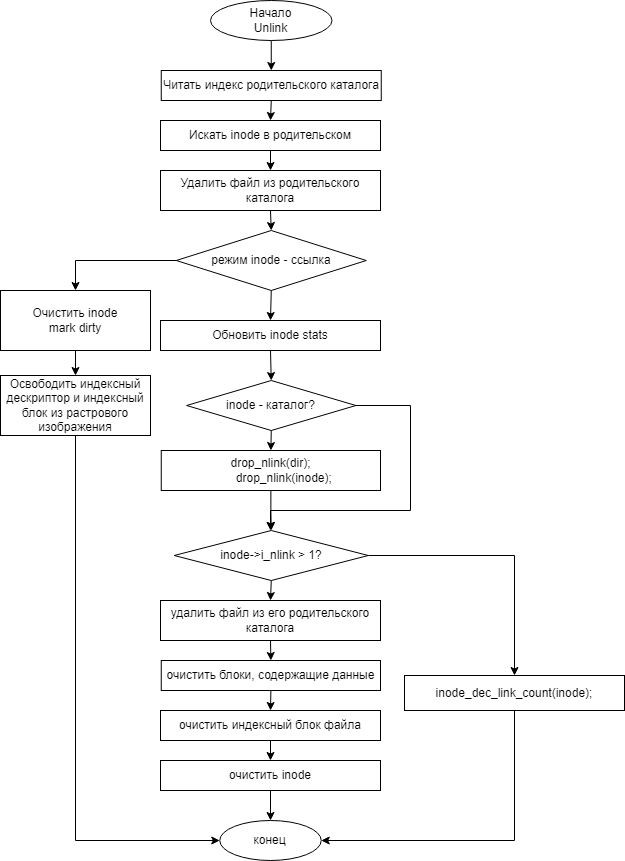

The diagram above was exported from draw.io. Its source (the exported page's mxGraphModel, read from the mxfile embedded in the PNG):
<mxGraphModel dx="1007" dy="392" grid="1" gridSize="10" guides="1" tooltips="1" connect="1" arrows="1" fold="1" page="1" pageScale="1" pageWidth="827" pageHeight="1169" math="0" shadow="0">
  <root>
    <mxCell id="BbHpQ_ioK2LS2qdetN5i-0" />
    <mxCell id="BbHpQ_ioK2LS2qdetN5i-1" parent="BbHpQ_ioK2LS2qdetN5i-0" />
    <mxCell id="H51EKoRrR0OvfrjQM2TK-11" style="edgeStyle=orthogonalEdgeStyle;rounded=0;orthogonalLoop=1;jettySize=auto;html=1;exitX=0.5;exitY=1;exitDx=0;exitDy=0;entryX=0.5;entryY=0;entryDx=0;entryDy=0;fontFamily=Helvetica;fontSize=12;" edge="1" parent="BbHpQ_ioK2LS2qdetN5i-1" source="4JpRsOZ_mwb6IiK5JZxx-0" target="H51EKoRrR0OvfrjQM2TK-2">
      <mxGeometry relative="1" as="geometry" />
    </mxCell>
    <mxCell id="4JpRsOZ_mwb6IiK5JZxx-0" value="&lt;span&gt;Начало&lt;br&gt;Unlink&lt;br&gt;&lt;/span&gt;" style="ellipse;whiteSpace=wrap;html=1;fontFamily=Helvetica;fontSize=12;" vertex="1" parent="BbHpQ_ioK2LS2qdetN5i-1">
      <mxGeometry x="220" y="10" width="121.5" height="40" as="geometry" />
    </mxCell>
    <mxCell id="H51EKoRrR0OvfrjQM2TK-0" value="конец" style="ellipse;whiteSpace=wrap;html=1;fontFamily=Helvetica;fontSize=12;" vertex="1" parent="BbHpQ_ioK2LS2qdetN5i-1">
      <mxGeometry x="229.25" y="830" width="101.5" height="40" as="geometry" />
    </mxCell>
    <mxCell id="H51EKoRrR0OvfrjQM2TK-12" style="edgeStyle=orthogonalEdgeStyle;rounded=0;orthogonalLoop=1;jettySize=auto;html=1;exitX=0.5;exitY=1;exitDx=0;exitDy=0;entryX=0.5;entryY=0;entryDx=0;entryDy=0;fontFamily=Helvetica;fontSize=12;" edge="1" parent="BbHpQ_ioK2LS2qdetN5i-1" source="H51EKoRrR0OvfrjQM2TK-2" target="H51EKoRrR0OvfrjQM2TK-3">
      <mxGeometry relative="1" as="geometry" />
    </mxCell>
    <mxCell id="H51EKoRrR0OvfrjQM2TK-2" value="Читать индекс родительского каталога" style="rounded=0;whiteSpace=wrap;html=1;fontFamily=Helvetica;fontSize=12;" vertex="1" parent="BbHpQ_ioK2LS2qdetN5i-1">
      <mxGeometry x="170.75" y="80" width="220" height="30" as="geometry" />
    </mxCell>
    <mxCell id="H51EKoRrR0OvfrjQM2TK-13" style="edgeStyle=orthogonalEdgeStyle;rounded=0;orthogonalLoop=1;jettySize=auto;html=1;exitX=0.5;exitY=1;exitDx=0;exitDy=0;entryX=0.5;entryY=0;entryDx=0;entryDy=0;fontFamily=Helvetica;fontSize=12;" edge="1" parent="BbHpQ_ioK2LS2qdetN5i-1" source="H51EKoRrR0OvfrjQM2TK-3" target="H51EKoRrR0OvfrjQM2TK-4">
      <mxGeometry relative="1" as="geometry" />
    </mxCell>
    <mxCell id="H51EKoRrR0OvfrjQM2TK-3" value="Искать inode в родительском" style="rounded=0;whiteSpace=wrap;html=1;fontFamily=Helvetica;fontSize=12;" vertex="1" parent="BbHpQ_ioK2LS2qdetN5i-1">
      <mxGeometry x="170" y="130" width="220" height="30" as="geometry" />
    </mxCell>
    <mxCell id="H51EKoRrR0OvfrjQM2TK-14" style="edgeStyle=orthogonalEdgeStyle;rounded=0;orthogonalLoop=1;jettySize=auto;html=1;exitX=0.5;exitY=1;exitDx=0;exitDy=0;entryX=0.5;entryY=0;entryDx=0;entryDy=0;fontFamily=Helvetica;fontSize=12;" edge="1" parent="BbHpQ_ioK2LS2qdetN5i-1" source="H51EKoRrR0OvfrjQM2TK-4" target="H51EKoRrR0OvfrjQM2TK-5">
      <mxGeometry relative="1" as="geometry" />
    </mxCell>
    <mxCell id="H51EKoRrR0OvfrjQM2TK-4" value="Удалить файл из родительского каталога" style="rounded=0;whiteSpace=wrap;html=1;fontFamily=Helvetica;fontSize=12;" vertex="1" parent="BbHpQ_ioK2LS2qdetN5i-1">
      <mxGeometry x="170" y="180" width="220" height="40" as="geometry" />
    </mxCell>
    <mxCell id="H51EKoRrR0OvfrjQM2TK-15" style="edgeStyle=orthogonalEdgeStyle;rounded=0;orthogonalLoop=1;jettySize=auto;html=1;exitX=0.5;exitY=1;exitDx=0;exitDy=0;entryX=0.5;entryY=0;entryDx=0;entryDy=0;fontFamily=Helvetica;fontSize=12;" edge="1" parent="BbHpQ_ioK2LS2qdetN5i-1" source="H51EKoRrR0OvfrjQM2TK-5" target="H51EKoRrR0OvfrjQM2TK-6">
      <mxGeometry relative="1" as="geometry" />
    </mxCell>
    <mxCell id="H51EKoRrR0OvfrjQM2TK-23" style="edgeStyle=orthogonalEdgeStyle;rounded=0;orthogonalLoop=1;jettySize=auto;html=1;exitX=0;exitY=0.5;exitDx=0;exitDy=0;entryX=0.5;entryY=0;entryDx=0;entryDy=0;fontFamily=Helvetica;fontSize=12;" edge="1" parent="BbHpQ_ioK2LS2qdetN5i-1" source="H51EKoRrR0OvfrjQM2TK-5" target="H51EKoRrR0OvfrjQM2TK-20">
      <mxGeometry relative="1" as="geometry" />
    </mxCell>
    <mxCell id="H51EKoRrR0OvfrjQM2TK-5" value="режим inode - ссылка" style="rhombus;whiteSpace=wrap;html=1;fontFamily=Helvetica;fontSize=12;" vertex="1" parent="BbHpQ_ioK2LS2qdetN5i-1">
      <mxGeometry x="185.75" y="240" width="190" height="60" as="geometry" />
    </mxCell>
    <mxCell id="H51EKoRrR0OvfrjQM2TK-16" style="edgeStyle=orthogonalEdgeStyle;rounded=0;orthogonalLoop=1;jettySize=auto;html=1;exitX=0.5;exitY=1;exitDx=0;exitDy=0;entryX=0.5;entryY=0;entryDx=0;entryDy=0;fontFamily=Helvetica;fontSize=12;" edge="1" parent="BbHpQ_ioK2LS2qdetN5i-1" source="H51EKoRrR0OvfrjQM2TK-6" target="H51EKoRrR0OvfrjQM2TK-7">
      <mxGeometry relative="1" as="geometry" />
    </mxCell>
    <mxCell id="H51EKoRrR0OvfrjQM2TK-6" value="Обновить inode stats" style="rounded=0;whiteSpace=wrap;html=1;fontFamily=Helvetica;fontSize=12;" vertex="1" parent="BbHpQ_ioK2LS2qdetN5i-1">
      <mxGeometry x="170" y="330" width="220" height="30" as="geometry" />
    </mxCell>
    <mxCell id="H51EKoRrR0OvfrjQM2TK-36" style="edgeStyle=orthogonalEdgeStyle;rounded=0;orthogonalLoop=1;jettySize=auto;html=1;exitX=0.5;exitY=1;exitDx=0;exitDy=0;entryX=0.5;entryY=0;entryDx=0;entryDy=0;fontFamily=Helvetica;fontSize=12;" edge="1" parent="BbHpQ_ioK2LS2qdetN5i-1" source="H51EKoRrR0OvfrjQM2TK-7" target="H51EKoRrR0OvfrjQM2TK-8">
      <mxGeometry relative="1" as="geometry" />
    </mxCell>
    <mxCell id="H51EKoRrR0OvfrjQM2TK-38" style="edgeStyle=orthogonalEdgeStyle;rounded=0;orthogonalLoop=1;jettySize=auto;html=1;exitX=1;exitY=0.5;exitDx=0;exitDy=0;fontFamily=Helvetica;fontSize=12;" edge="1" parent="BbHpQ_ioK2LS2qdetN5i-1" source="H51EKoRrR0OvfrjQM2TK-7">
      <mxGeometry relative="1" as="geometry">
        <mxPoint x="280" y="540" as="targetPoint" />
        <Array as="points">
          <mxPoint x="420" y="415" />
          <mxPoint x="420" y="520" />
          <mxPoint x="280" y="520" />
        </Array>
      </mxGeometry>
    </mxCell>
    <mxCell id="H51EKoRrR0OvfrjQM2TK-7" value="inode - каталог?" style="rhombus;whiteSpace=wrap;html=1;fontFamily=Helvetica;fontSize=12;" vertex="1" parent="BbHpQ_ioK2LS2qdetN5i-1">
      <mxGeometry x="196.13" y="390" width="169.25" height="50" as="geometry" />
    </mxCell>
    <mxCell id="H51EKoRrR0OvfrjQM2TK-37" style="edgeStyle=orthogonalEdgeStyle;rounded=0;orthogonalLoop=1;jettySize=auto;html=1;exitX=0.5;exitY=1;exitDx=0;exitDy=0;entryX=0.5;entryY=0;entryDx=0;entryDy=0;fontFamily=Helvetica;fontSize=12;" edge="1" parent="BbHpQ_ioK2LS2qdetN5i-1" source="H51EKoRrR0OvfrjQM2TK-8" target="H51EKoRrR0OvfrjQM2TK-9">
      <mxGeometry relative="1" as="geometry" />
    </mxCell>
    <mxCell id="H51EKoRrR0OvfrjQM2TK-8" value="&lt;div&gt;drop_nlink(dir);&lt;/div&gt;&lt;div&gt;&amp;nbsp; &amp;nbsp; &amp;nbsp; &amp;nbsp; drop_nlink(inode);&lt;/div&gt;" style="rounded=0;whiteSpace=wrap;html=1;fontFamily=Helvetica;fontSize=12;" vertex="1" parent="BbHpQ_ioK2LS2qdetN5i-1">
      <mxGeometry x="170.75" y="460" width="219.25" height="40" as="geometry" />
    </mxCell>
    <mxCell id="H51EKoRrR0OvfrjQM2TK-18" style="edgeStyle=orthogonalEdgeStyle;rounded=0;orthogonalLoop=1;jettySize=auto;html=1;exitX=1;exitY=0.5;exitDx=0;exitDy=0;entryX=0.5;entryY=0;entryDx=0;entryDy=0;fontFamily=Helvetica;fontSize=12;" edge="1" parent="BbHpQ_ioK2LS2qdetN5i-1" source="H51EKoRrR0OvfrjQM2TK-9" target="H51EKoRrR0OvfrjQM2TK-10">
      <mxGeometry relative="1" as="geometry">
        <Array as="points">
          <mxPoint x="524" y="565" />
        </Array>
      </mxGeometry>
    </mxCell>
    <mxCell id="H51EKoRrR0OvfrjQM2TK-31" style="edgeStyle=orthogonalEdgeStyle;rounded=0;orthogonalLoop=1;jettySize=auto;html=1;exitX=0.5;exitY=1;exitDx=0;exitDy=0;entryX=0.5;entryY=0;entryDx=0;entryDy=0;fontFamily=Helvetica;fontSize=12;" edge="1" parent="BbHpQ_ioK2LS2qdetN5i-1" source="H51EKoRrR0OvfrjQM2TK-9" target="H51EKoRrR0OvfrjQM2TK-26">
      <mxGeometry relative="1" as="geometry" />
    </mxCell>
    <mxCell id="H51EKoRrR0OvfrjQM2TK-9" value="inode-&amp;gt;i_nlink &amp;gt; 1?" style="rhombus;whiteSpace=wrap;html=1;fontFamily=Helvetica;fontSize=12;" vertex="1" parent="BbHpQ_ioK2LS2qdetN5i-1">
      <mxGeometry x="183.76" y="540" width="194" height="50" as="geometry" />
    </mxCell>
    <mxCell id="H51EKoRrR0OvfrjQM2TK-19" style="edgeStyle=orthogonalEdgeStyle;rounded=0;orthogonalLoop=1;jettySize=auto;html=1;exitX=0.5;exitY=1;exitDx=0;exitDy=0;fontFamily=Helvetica;fontSize=12;entryX=1;entryY=0.5;entryDx=0;entryDy=0;" edge="1" parent="BbHpQ_ioK2LS2qdetN5i-1" source="H51EKoRrR0OvfrjQM2TK-10" target="H51EKoRrR0OvfrjQM2TK-0">
      <mxGeometry relative="1" as="geometry">
        <mxPoint x="650" y="910" as="targetPoint" />
      </mxGeometry>
    </mxCell>
    <mxCell id="H51EKoRrR0OvfrjQM2TK-10" value="inode_dec_link_count(inode);" style="rounded=0;whiteSpace=wrap;html=1;fontFamily=Helvetica;fontSize=12;" vertex="1" parent="BbHpQ_ioK2LS2qdetN5i-1">
      <mxGeometry x="414" y="685" width="220" height="35" as="geometry" />
    </mxCell>
    <mxCell id="H51EKoRrR0OvfrjQM2TK-24" style="edgeStyle=orthogonalEdgeStyle;rounded=0;orthogonalLoop=1;jettySize=auto;html=1;exitX=0.5;exitY=1;exitDx=0;exitDy=0;entryX=0.5;entryY=0;entryDx=0;entryDy=0;fontFamily=Helvetica;fontSize=12;" edge="1" parent="BbHpQ_ioK2LS2qdetN5i-1" source="H51EKoRrR0OvfrjQM2TK-20" target="H51EKoRrR0OvfrjQM2TK-21">
      <mxGeometry relative="1" as="geometry" />
    </mxCell>
    <mxCell id="H51EKoRrR0OvfrjQM2TK-20" value="Очистить inode&lt;br&gt;mark dirty" style="rounded=0;whiteSpace=wrap;html=1;fontFamily=Helvetica;fontSize=12;" vertex="1" parent="BbHpQ_ioK2LS2qdetN5i-1">
      <mxGeometry x="10" y="300" width="150" height="60" as="geometry" />
    </mxCell>
    <mxCell id="H51EKoRrR0OvfrjQM2TK-25" style="edgeStyle=orthogonalEdgeStyle;rounded=0;orthogonalLoop=1;jettySize=auto;html=1;exitX=0.5;exitY=1;exitDx=0;exitDy=0;entryX=0;entryY=0.5;entryDx=0;entryDy=0;fontFamily=Helvetica;fontSize=12;" edge="1" parent="BbHpQ_ioK2LS2qdetN5i-1" source="H51EKoRrR0OvfrjQM2TK-21" target="H51EKoRrR0OvfrjQM2TK-0">
      <mxGeometry relative="1" as="geometry" />
    </mxCell>
    <mxCell id="H51EKoRrR0OvfrjQM2TK-21" value="Освободить индексный дескриптор и индексный блок из растрового изображения" style="rounded=0;whiteSpace=wrap;html=1;fontFamily=Helvetica;fontSize=12;" vertex="1" parent="BbHpQ_ioK2LS2qdetN5i-1">
      <mxGeometry x="10" y="385" width="150" height="60" as="geometry" />
    </mxCell>
    <mxCell id="H51EKoRrR0OvfrjQM2TK-32" style="edgeStyle=orthogonalEdgeStyle;rounded=0;orthogonalLoop=1;jettySize=auto;html=1;exitX=0.5;exitY=1;exitDx=0;exitDy=0;entryX=0.5;entryY=0;entryDx=0;entryDy=0;fontFamily=Helvetica;fontSize=12;" edge="1" parent="BbHpQ_ioK2LS2qdetN5i-1" source="H51EKoRrR0OvfrjQM2TK-26" target="H51EKoRrR0OvfrjQM2TK-27">
      <mxGeometry relative="1" as="geometry" />
    </mxCell>
    <mxCell id="H51EKoRrR0OvfrjQM2TK-26" value="удалить файл из его родительского каталога" style="rounded=0;whiteSpace=wrap;html=1;fontFamily=Helvetica;fontSize=12;" vertex="1" parent="BbHpQ_ioK2LS2qdetN5i-1">
      <mxGeometry x="170" y="610" width="220" height="40" as="geometry" />
    </mxCell>
    <mxCell id="H51EKoRrR0OvfrjQM2TK-33" style="edgeStyle=orthogonalEdgeStyle;rounded=0;orthogonalLoop=1;jettySize=auto;html=1;exitX=0.5;exitY=1;exitDx=0;exitDy=0;entryX=0.5;entryY=0;entryDx=0;entryDy=0;fontFamily=Helvetica;fontSize=12;" edge="1" parent="BbHpQ_ioK2LS2qdetN5i-1" source="H51EKoRrR0OvfrjQM2TK-27" target="H51EKoRrR0OvfrjQM2TK-28">
      <mxGeometry relative="1" as="geometry" />
    </mxCell>
    <mxCell id="H51EKoRrR0OvfrjQM2TK-27" value="очистить блоки, содержащие данные" style="rounded=0;whiteSpace=wrap;html=1;fontFamily=Helvetica;fontSize=12;" vertex="1" parent="BbHpQ_ioK2LS2qdetN5i-1">
      <mxGeometry x="170.75" y="670" width="219.25" height="30" as="geometry" />
    </mxCell>
    <mxCell id="H51EKoRrR0OvfrjQM2TK-34" style="edgeStyle=orthogonalEdgeStyle;rounded=0;orthogonalLoop=1;jettySize=auto;html=1;exitX=0.5;exitY=1;exitDx=0;exitDy=0;entryX=0.5;entryY=0;entryDx=0;entryDy=0;fontFamily=Helvetica;fontSize=12;" edge="1" parent="BbHpQ_ioK2LS2qdetN5i-1" source="H51EKoRrR0OvfrjQM2TK-28" target="H51EKoRrR0OvfrjQM2TK-29">
      <mxGeometry relative="1" as="geometry" />
    </mxCell>
    <mxCell id="H51EKoRrR0OvfrjQM2TK-28" value="очистить индексный блок файла" style="rounded=0;whiteSpace=wrap;html=1;fontFamily=Helvetica;fontSize=12;" vertex="1" parent="BbHpQ_ioK2LS2qdetN5i-1">
      <mxGeometry x="170" y="720" width="220" height="30" as="geometry" />
    </mxCell>
    <mxCell id="H51EKoRrR0OvfrjQM2TK-35" style="edgeStyle=orthogonalEdgeStyle;rounded=0;orthogonalLoop=1;jettySize=auto;html=1;exitX=0.5;exitY=1;exitDx=0;exitDy=0;entryX=0.5;entryY=0;entryDx=0;entryDy=0;fontFamily=Helvetica;fontSize=12;" edge="1" parent="BbHpQ_ioK2LS2qdetN5i-1" source="H51EKoRrR0OvfrjQM2TK-29" target="H51EKoRrR0OvfrjQM2TK-0">
      <mxGeometry relative="1" as="geometry" />
    </mxCell>
    <mxCell id="H51EKoRrR0OvfrjQM2TK-29" value="очистить inode" style="rounded=0;whiteSpace=wrap;html=1;fontFamily=Helvetica;fontSize=12;" vertex="1" parent="BbHpQ_ioK2LS2qdetN5i-1">
      <mxGeometry x="170" y="770" width="220" height="30" as="geometry" />
    </mxCell>
  </root>
</mxGraphModel>